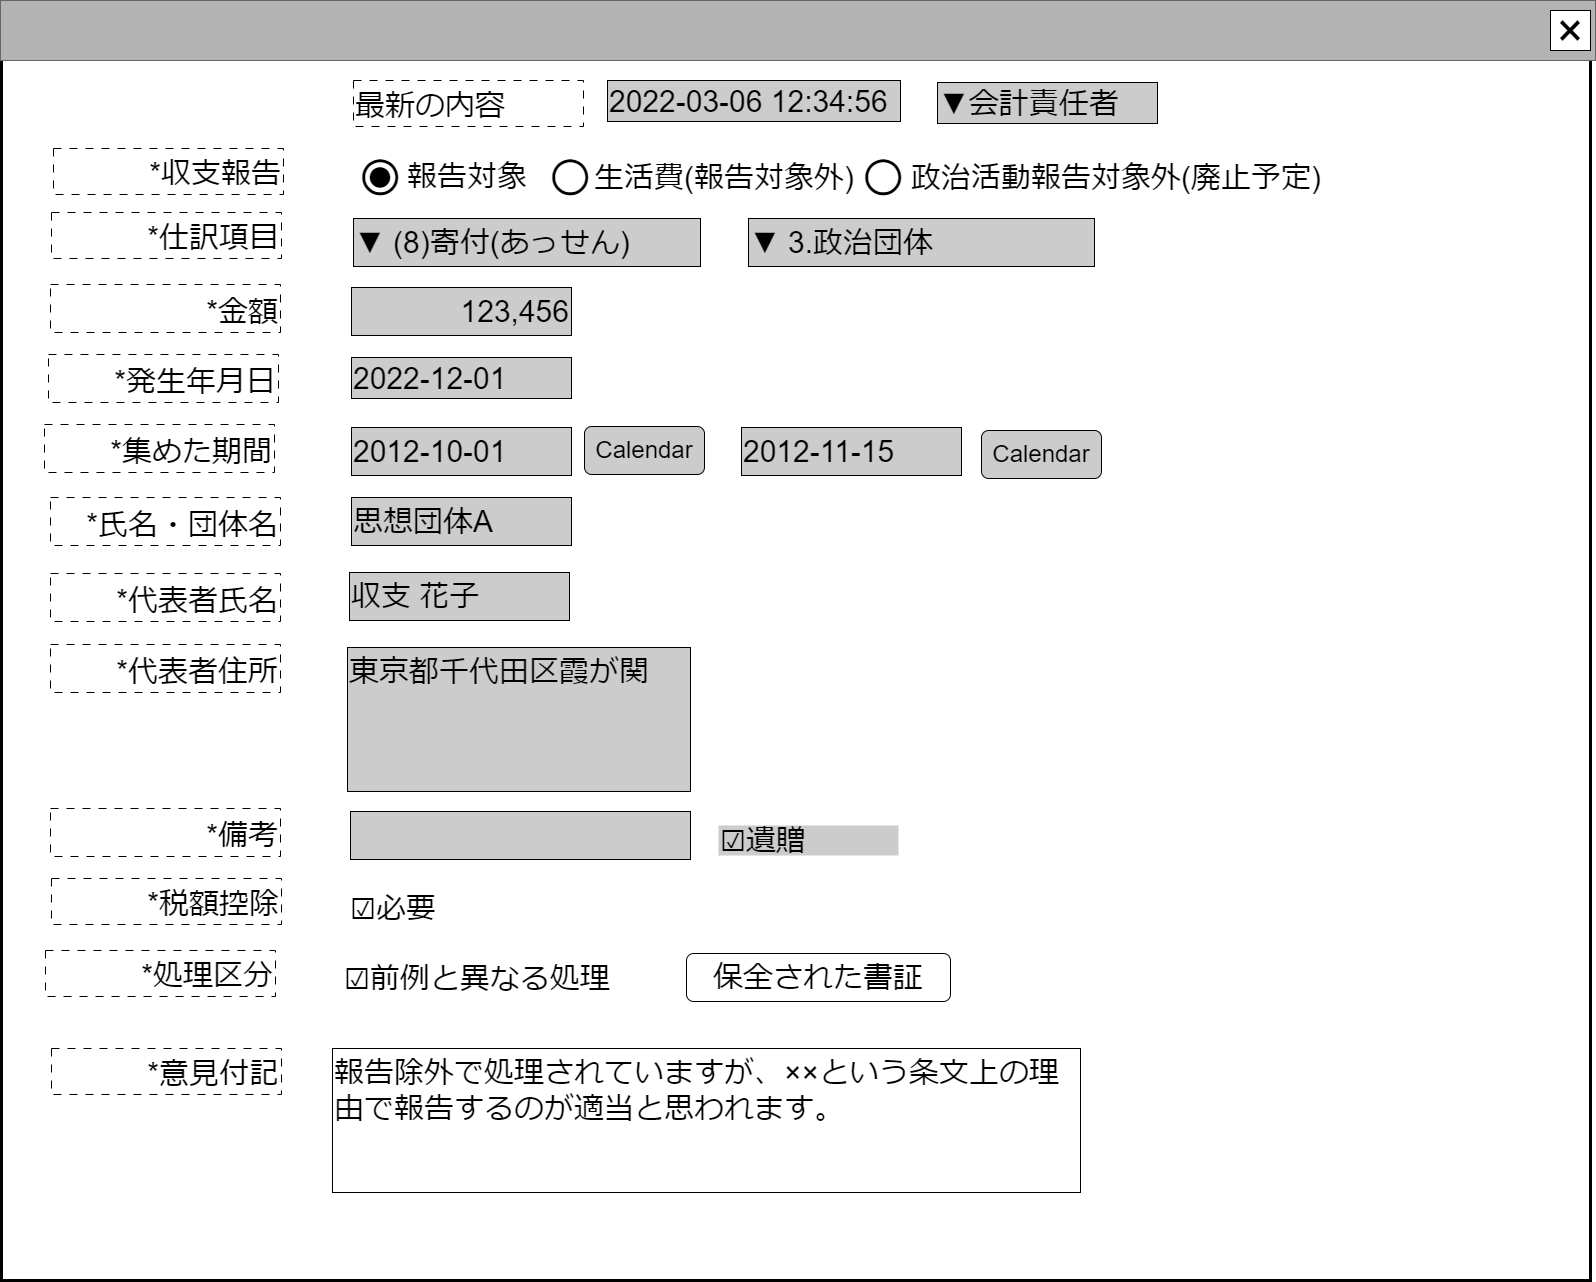

The diagram above was exported from draw.io. Its source (the exported page's mxGraphModel, read from the mxfile embedded in the PNG):
<mxGraphModel dx="2165" dy="1295" grid="1" gridSize="10" guides="1" tooltips="1" connect="1" arrows="1" fold="1" page="1" pageScale="1" pageWidth="1600" pageHeight="1200" math="0" shadow="0">
  <root>
    <mxCell id="0" />
    <mxCell id="cFaB45KztUIKXS-_cTrr-9" value="ウインドウ" style="locked=1;" parent="0" />
    <mxCell id="cFaB45KztUIKXS-_cTrr-10" value="" style="rounded=0;whiteSpace=wrap;html=1;strokeWidth=3;" parent="cFaB45KztUIKXS-_cTrr-9" vertex="1">
      <mxGeometry x="1" y="1" width="1589" height="1279" as="geometry" />
    </mxCell>
    <mxCell id="cFaB45KztUIKXS-_cTrr-11" value="" style="rounded=0;whiteSpace=wrap;html=1;fillColor=#B3B3B3;fontColor=#333333;strokeColor=#666666;" parent="cFaB45KztUIKXS-_cTrr-9" vertex="1">
      <mxGeometry width="1595" height="60" as="geometry" />
    </mxCell>
    <mxCell id="cFaB45KztUIKXS-_cTrr-12" value="&lt;font style=&quot;font-size: 48px;&quot;&gt;×&lt;/font&gt;" style="rounded=0;whiteSpace=wrap;html=1;" parent="cFaB45KztUIKXS-_cTrr-9" vertex="1">
      <mxGeometry x="1550" y="10" width="40" height="40" as="geometry" />
    </mxCell>
    <mxCell id="cFaB45KztUIKXS-_cTrr-14" value="名称未設定レイヤ" style="" parent="0" />
    <mxCell id="9JbMDj_ZPigItXiSbsYy-17" value="&lt;div style=&quot;&quot;&gt;&lt;span style=&quot;background-color: initial;&quot;&gt;&lt;font style=&quot;font-size: 30px;&quot;&gt;123,456&lt;/font&gt;&lt;/span&gt;&lt;/div&gt;" style="rounded=0;whiteSpace=wrap;html=1;align=right;fillColor=#CCCCCC;" parent="cFaB45KztUIKXS-_cTrr-14" vertex="1">
      <mxGeometry x="351" y="287" width="220" height="48" as="geometry" />
    </mxCell>
    <mxCell id="9JbMDj_ZPigItXiSbsYy-18" value="&lt;div style=&quot;&quot;&gt;&lt;span style=&quot;background-color: initial;&quot;&gt;&lt;font style=&quot;font-size: 30px;&quot;&gt;*金額&lt;/font&gt;&lt;/span&gt;&lt;/div&gt;" style="rounded=0;whiteSpace=wrap;html=1;align=right;dashed=1;dashPattern=8 8;verticalAlign=bottom;" parent="cFaB45KztUIKXS-_cTrr-14" vertex="1">
      <mxGeometry x="50" y="284" width="230" height="48" as="geometry" />
    </mxCell>
    <mxCell id="9JbMDj_ZPigItXiSbsYy-19" value="&lt;div style=&quot;&quot;&gt;&lt;font style=&quot;font-size: 30px;&quot;&gt;*収支報告&lt;/font&gt;&lt;/div&gt;" style="rounded=0;whiteSpace=wrap;html=1;align=right;dashed=1;dashPattern=8 8;verticalAlign=bottom;" parent="cFaB45KztUIKXS-_cTrr-14" vertex="1">
      <mxGeometry x="53" y="148" width="230" height="46" as="geometry" />
    </mxCell>
    <mxCell id="9JbMDj_ZPigItXiSbsYy-20" value="&lt;div style=&quot;&quot;&gt;&lt;span style=&quot;background-color: initial;&quot;&gt;&lt;font style=&quot;font-size: 30px;&quot;&gt;思想団体A&lt;/font&gt;&lt;/span&gt;&lt;/div&gt;" style="rounded=0;whiteSpace=wrap;html=1;align=left;fillColor=#CCCCCC;" parent="cFaB45KztUIKXS-_cTrr-14" vertex="1">
      <mxGeometry x="351" y="497" width="220" height="48" as="geometry" />
    </mxCell>
    <mxCell id="9JbMDj_ZPigItXiSbsYy-21" value="&lt;div style=&quot;font-size: 30px;&quot;&gt;&lt;span style=&quot;background-color: initial;&quot;&gt;*氏名・&lt;/span&gt;&lt;span style=&quot;background-color: initial;&quot;&gt;団体名&lt;/span&gt;&lt;/div&gt;" style="rounded=0;whiteSpace=wrap;html=1;align=right;dashed=1;dashPattern=8 8;verticalAlign=bottom;" parent="cFaB45KztUIKXS-_cTrr-14" vertex="1">
      <mxGeometry x="50" y="497" width="230" height="48" as="geometry" />
    </mxCell>
    <mxCell id="9JbMDj_ZPigItXiSbsYy-24" value="&lt;div style=&quot;&quot;&gt;&lt;span style=&quot;background-color: initial;&quot;&gt;&lt;font style=&quot;font-size: 30px;&quot;&gt;収支 花子&lt;/font&gt;&lt;/span&gt;&lt;/div&gt;" style="rounded=0;whiteSpace=wrap;html=1;align=left;fillColor=#CCCCCC;" parent="cFaB45KztUIKXS-_cTrr-14" vertex="1">
      <mxGeometry x="349" y="572" width="220" height="48" as="geometry" />
    </mxCell>
    <mxCell id="9JbMDj_ZPigItXiSbsYy-25" value="&lt;div style=&quot;&quot;&gt;&lt;span style=&quot;background-color: initial;&quot;&gt;&lt;font style=&quot;font-size: 30px;&quot;&gt;*代表者氏名&lt;/font&gt;&lt;/span&gt;&lt;/div&gt;" style="rounded=0;whiteSpace=wrap;html=1;align=right;dashed=1;dashPattern=8 8;verticalAlign=bottom;" parent="cFaB45KztUIKXS-_cTrr-14" vertex="1">
      <mxGeometry x="50" y="573" width="230" height="48" as="geometry" />
    </mxCell>
    <mxCell id="9JbMDj_ZPigItXiSbsYy-26" value="&lt;div style=&quot;&quot;&gt;&lt;span style=&quot;background-color: initial;&quot;&gt;&lt;font style=&quot;font-size: 30px;&quot;&gt;東京都千代田区霞が関&lt;/font&gt;&lt;/span&gt;&lt;/div&gt;" style="rounded=0;whiteSpace=wrap;html=1;align=left;verticalAlign=top;fillColor=#CCCCCC;" parent="cFaB45KztUIKXS-_cTrr-14" vertex="1">
      <mxGeometry x="347" y="647" width="343" height="144" as="geometry" />
    </mxCell>
    <mxCell id="9JbMDj_ZPigItXiSbsYy-27" value="&lt;div style=&quot;&quot;&gt;&lt;font style=&quot;font-size: 30px;&quot;&gt;*代表者住所&lt;/font&gt;&lt;/div&gt;" style="rounded=0;whiteSpace=wrap;html=1;align=right;dashed=1;dashPattern=8 8;verticalAlign=bottom;" parent="cFaB45KztUIKXS-_cTrr-14" vertex="1">
      <mxGeometry x="50" y="644" width="230" height="48" as="geometry" />
    </mxCell>
    <mxCell id="9JbMDj_ZPigItXiSbsYy-28" value="&lt;font style=&quot;font-size: 84px;&quot;&gt;○&lt;/font&gt;" style="text;html=1;strokeColor=none;fillColor=none;align=center;verticalAlign=middle;whiteSpace=wrap;rounded=0;fontSize=60;" parent="cFaB45KztUIKXS-_cTrr-14" vertex="1">
      <mxGeometry x="350" y="157" width="60" height="30" as="geometry" />
    </mxCell>
    <mxCell id="9JbMDj_ZPigItXiSbsYy-29" value="&lt;font style=&quot;font-size: 48px;&quot;&gt;●&lt;/font&gt;" style="text;html=1;strokeColor=none;fillColor=none;align=center;verticalAlign=middle;whiteSpace=wrap;rounded=0;fontSize=48;" parent="cFaB45KztUIKXS-_cTrr-14" vertex="1">
      <mxGeometry x="350" y="159" width="60" height="30" as="geometry" />
    </mxCell>
    <mxCell id="9JbMDj_ZPigItXiSbsYy-30" value="&lt;font style=&quot;font-size: 30px;&quot;&gt;報告対象&lt;/font&gt;" style="text;html=1;strokeColor=none;fillColor=none;align=left;verticalAlign=middle;whiteSpace=wrap;rounded=0;" parent="cFaB45KztUIKXS-_cTrr-14" vertex="1">
      <mxGeometry x="405" y="146" width="275" height="60" as="geometry" />
    </mxCell>
    <mxCell id="9JbMDj_ZPigItXiSbsYy-31" value="&lt;font style=&quot;font-size: 84px;&quot;&gt;○&lt;/font&gt;" style="text;html=1;strokeColor=none;fillColor=none;align=center;verticalAlign=middle;whiteSpace=wrap;rounded=0;fontSize=60;" parent="cFaB45KztUIKXS-_cTrr-14" vertex="1">
      <mxGeometry x="540" y="157" width="60" height="30" as="geometry" />
    </mxCell>
    <mxCell id="9JbMDj_ZPigItXiSbsYy-32" value="&lt;font style=&quot;font-size: 30px;&quot;&gt;生活費(報告対象外)&lt;/font&gt;" style="text;html=1;strokeColor=none;fillColor=none;align=left;verticalAlign=middle;whiteSpace=wrap;rounded=0;" parent="cFaB45KztUIKXS-_cTrr-14" vertex="1">
      <mxGeometry x="592" y="147" width="275" height="60" as="geometry" />
    </mxCell>
    <mxCell id="9JbMDj_ZPigItXiSbsYy-33" value="&lt;font style=&quot;font-size: 30px;&quot;&gt;*仕訳項目&lt;/font&gt;" style="rounded=0;whiteSpace=wrap;html=1;align=right;dashed=1;dashPattern=8 8;verticalAlign=bottom;" parent="cFaB45KztUIKXS-_cTrr-14" vertex="1">
      <mxGeometry x="51" y="212" width="230" height="46" as="geometry" />
    </mxCell>
    <mxCell id="9JbMDj_ZPigItXiSbsYy-34" value="&lt;div style=&quot;&quot;&gt;&lt;font style=&quot;font-size: 30px;&quot;&gt;▼ (8)寄付(あっせん)&lt;/font&gt;&lt;/div&gt;" style="rounded=0;whiteSpace=wrap;html=1;align=left;fillColor=#CCCCCC;" parent="cFaB45KztUIKXS-_cTrr-14" vertex="1">
      <mxGeometry x="353" y="218" width="347" height="48" as="geometry" />
    </mxCell>
    <mxCell id="9JbMDj_ZPigItXiSbsYy-35" value="&lt;div style=&quot;&quot;&gt;&lt;font style=&quot;font-size: 30px;&quot;&gt;▼ 3.政治団体&lt;/font&gt;&lt;/div&gt;" style="rounded=0;whiteSpace=wrap;html=1;align=left;fillColor=#CCCCCC;" parent="cFaB45KztUIKXS-_cTrr-14" vertex="1">
      <mxGeometry x="748" y="218" width="346" height="48" as="geometry" />
    </mxCell>
    <mxCell id="9JbMDj_ZPigItXiSbsYy-36" value="&lt;div style=&quot;&quot;&gt;&lt;span style=&quot;background-color: initial;&quot;&gt;&lt;font style=&quot;font-size: 30px;&quot;&gt;2022-12-01&lt;/font&gt;&lt;/span&gt;&lt;/div&gt;" style="rounded=0;whiteSpace=wrap;html=1;align=left;fillColor=#CCCCCC;" parent="cFaB45KztUIKXS-_cTrr-14" vertex="1">
      <mxGeometry x="351" y="357" width="220" height="41" as="geometry" />
    </mxCell>
    <mxCell id="9JbMDj_ZPigItXiSbsYy-37" value="&lt;div style=&quot;&quot;&gt;&lt;font style=&quot;font-size: 30px;&quot;&gt;*発生年月日&lt;/font&gt;&lt;/div&gt;" style="rounded=0;whiteSpace=wrap;html=1;align=right;dashed=1;dashPattern=8 8;verticalAlign=bottom;" parent="cFaB45KztUIKXS-_cTrr-14" vertex="1">
      <mxGeometry x="48" y="354" width="230" height="48" as="geometry" />
    </mxCell>
    <mxCell id="9JbMDj_ZPigItXiSbsYy-38" value="&lt;div style=&quot;&quot;&gt;&lt;br&gt;&lt;/div&gt;" style="rounded=0;whiteSpace=wrap;html=1;align=left;verticalAlign=top;fillColor=#CCCCCC;" parent="cFaB45KztUIKXS-_cTrr-14" vertex="1">
      <mxGeometry x="350" y="811" width="340" height="48" as="geometry" />
    </mxCell>
    <mxCell id="9JbMDj_ZPigItXiSbsYy-39" value="&lt;font style=&quot;font-size: 30px;&quot;&gt;*備考&lt;/font&gt;" style="rounded=0;whiteSpace=wrap;html=1;align=right;dashed=1;dashPattern=8 8;verticalAlign=bottom;" parent="cFaB45KztUIKXS-_cTrr-14" vertex="1">
      <mxGeometry x="50" y="808" width="230" height="48" as="geometry" />
    </mxCell>
    <mxCell id="9JbMDj_ZPigItXiSbsYy-40" value="&lt;font style=&quot;font-size: 30px;&quot;&gt;☑遺贈&lt;/font&gt;" style="text;html=1;strokeColor=none;fillColor=#CCCCCC;align=left;verticalAlign=middle;whiteSpace=wrap;rounded=0;" parent="cFaB45KztUIKXS-_cTrr-14" vertex="1">
      <mxGeometry x="718" y="825" width="180" height="30" as="geometry" />
    </mxCell>
    <mxCell id="9JbMDj_ZPigItXiSbsYy-41" value="&lt;div style=&quot;&quot;&gt;&lt;span style=&quot;font-size: 30px;&quot;&gt;*集めた期間&lt;/span&gt;&lt;/div&gt;" style="rounded=0;whiteSpace=wrap;html=1;align=right;dashed=1;dashPattern=8 8;verticalAlign=bottom;" parent="cFaB45KztUIKXS-_cTrr-14" vertex="1">
      <mxGeometry x="44" y="424" width="230" height="48" as="geometry" />
    </mxCell>
    <mxCell id="9JbMDj_ZPigItXiSbsYy-42" value="&lt;div style=&quot;&quot;&gt;&lt;span style=&quot;background-color: initial;&quot;&gt;&lt;font style=&quot;font-size: 30px;&quot;&gt;2012-10-01&lt;/font&gt;&lt;/span&gt;&lt;/div&gt;" style="rounded=0;whiteSpace=wrap;html=1;align=left;fillColor=#CCCCCC;" parent="cFaB45KztUIKXS-_cTrr-14" vertex="1">
      <mxGeometry x="351" y="427" width="220" height="48" as="geometry" />
    </mxCell>
    <mxCell id="9JbMDj_ZPigItXiSbsYy-43" value="&lt;div style=&quot;&quot;&gt;&lt;span style=&quot;background-color: initial;&quot;&gt;&lt;font style=&quot;font-size: 30px;&quot;&gt;2012-11-15&lt;/font&gt;&lt;/span&gt;&lt;/div&gt;" style="rounded=0;whiteSpace=wrap;html=1;align=left;fillColor=#CCCCCC;" parent="cFaB45KztUIKXS-_cTrr-14" vertex="1">
      <mxGeometry x="741" y="427" width="220" height="48" as="geometry" />
    </mxCell>
    <mxCell id="9JbMDj_ZPigItXiSbsYy-44" value="&lt;span style=&quot;font-size: 24px;&quot;&gt;Calendar&lt;/span&gt;" style="rounded=1;whiteSpace=wrap;html=1;fillColor=#CCCCCC;" parent="cFaB45KztUIKXS-_cTrr-14" vertex="1">
      <mxGeometry x="584" y="426" width="120" height="48" as="geometry" />
    </mxCell>
    <mxCell id="9JbMDj_ZPigItXiSbsYy-45" value="&lt;span style=&quot;font-size: 24px;&quot;&gt;Calendar&lt;/span&gt;" style="rounded=1;whiteSpace=wrap;html=1;fillColor=#CCCCCC;" parent="cFaB45KztUIKXS-_cTrr-14" vertex="1">
      <mxGeometry x="981" y="430" width="120" height="48" as="geometry" />
    </mxCell>
    <mxCell id="9JbMDj_ZPigItXiSbsYy-46" value="&lt;font style=&quot;font-size: 30px;&quot;&gt;*税額控除&lt;/font&gt;" style="rounded=0;whiteSpace=wrap;html=1;align=right;dashed=1;dashPattern=8 8;verticalAlign=bottom;" parent="cFaB45KztUIKXS-_cTrr-14" vertex="1">
      <mxGeometry x="51" y="878" width="230" height="46" as="geometry" />
    </mxCell>
    <mxCell id="9JbMDj_ZPigItXiSbsYy-47" value="&lt;font style=&quot;font-size: 30px;&quot;&gt;☑必要&lt;/font&gt;" style="text;html=1;strokeColor=none;fillColor=none;align=left;verticalAlign=middle;whiteSpace=wrap;rounded=0;" parent="cFaB45KztUIKXS-_cTrr-14" vertex="1">
      <mxGeometry x="348" y="893" width="180" height="30" as="geometry" />
    </mxCell>
    <mxCell id="9JbMDj_ZPigItXiSbsYy-48" value="&lt;span style=&quot;font-size: 30px;&quot;&gt;報告除外で処理されていますが、××という条文上の理由で報告するのが適当と思われます。&lt;/span&gt;" style="rounded=0;whiteSpace=wrap;html=1;align=left;verticalAlign=top;fillColor=#FFFFFF;" parent="cFaB45KztUIKXS-_cTrr-14" vertex="1">
      <mxGeometry x="332" y="1048" width="748" height="144" as="geometry" />
    </mxCell>
    <mxCell id="9JbMDj_ZPigItXiSbsYy-51" value="&lt;font style=&quot;font-size: 84px;&quot;&gt;○&lt;/font&gt;" style="text;html=1;strokeColor=none;fillColor=none;align=center;verticalAlign=middle;whiteSpace=wrap;rounded=0;fontSize=60;" parent="cFaB45KztUIKXS-_cTrr-14" vertex="1">
      <mxGeometry x="853" y="157" width="60" height="30" as="geometry" />
    </mxCell>
    <mxCell id="9JbMDj_ZPigItXiSbsYy-52" value="&lt;font style=&quot;font-size: 30px;&quot;&gt;政治活動報告対象外(廃止予定)&lt;/font&gt;" style="text;html=1;strokeColor=none;fillColor=none;align=left;verticalAlign=middle;whiteSpace=wrap;rounded=0;" parent="cFaB45KztUIKXS-_cTrr-14" vertex="1">
      <mxGeometry x="909" y="147" width="421" height="60" as="geometry" />
    </mxCell>
    <mxCell id="9JbMDj_ZPigItXiSbsYy-53" value="&lt;font style=&quot;font-size: 30px;&quot;&gt;*意見付記&lt;/font&gt;" style="rounded=0;whiteSpace=wrap;html=1;align=right;dashed=1;dashPattern=8 8;verticalAlign=bottom;" parent="cFaB45KztUIKXS-_cTrr-14" vertex="1">
      <mxGeometry x="51" y="1048" width="230" height="46" as="geometry" />
    </mxCell>
    <mxCell id="9JbMDj_ZPigItXiSbsYy-54" value="&lt;font style=&quot;font-size: 30px;&quot;&gt;*処理区分&lt;/font&gt;" style="rounded=0;whiteSpace=wrap;html=1;align=right;dashed=1;dashPattern=8 8;verticalAlign=bottom;" parent="cFaB45KztUIKXS-_cTrr-14" vertex="1">
      <mxGeometry x="45" y="950" width="230" height="46" as="geometry" />
    </mxCell>
    <mxCell id="9JbMDj_ZPigItXiSbsYy-55" value="&lt;font style=&quot;font-size: 30px;&quot;&gt;☑前例と異なる処理&lt;/font&gt;" style="text;html=1;strokeColor=none;fillColor=none;align=left;verticalAlign=middle;whiteSpace=wrap;rounded=0;" parent="cFaB45KztUIKXS-_cTrr-14" vertex="1">
      <mxGeometry x="342" y="963" width="408" height="30" as="geometry" />
    </mxCell>
    <mxCell id="9JbMDj_ZPigItXiSbsYy-56" value="&lt;span style=&quot;font-size: 30px;&quot;&gt;保全された書証&lt;/span&gt;" style="rounded=1;whiteSpace=wrap;html=1;" parent="cFaB45KztUIKXS-_cTrr-14" vertex="1">
      <mxGeometry x="686" y="953" width="264" height="48" as="geometry" />
    </mxCell>
    <mxCell id="9JbMDj_ZPigItXiSbsYy-87" value="&lt;font style=&quot;font-size: 30px;&quot;&gt;最新の内容&lt;/font&gt;" style="rounded=0;whiteSpace=wrap;html=1;align=left;dashed=1;dashPattern=8 8;verticalAlign=bottom;" parent="cFaB45KztUIKXS-_cTrr-14" vertex="1">
      <mxGeometry x="353" y="80" width="230" height="46" as="geometry" />
    </mxCell>
    <mxCell id="9JbMDj_ZPigItXiSbsYy-88" value="&lt;div style=&quot;&quot;&gt;&lt;span style=&quot;text-align: center;&quot;&gt;&lt;font style=&quot;font-size: 30px;&quot;&gt;2022-03-06 12:34:56&lt;/font&gt;&lt;/span&gt;&lt;br&gt;&lt;/div&gt;" style="rounded=0;whiteSpace=wrap;html=1;align=left;fillColor=#CCCCCC;" parent="cFaB45KztUIKXS-_cTrr-14" vertex="1">
      <mxGeometry x="607" y="80" width="293" height="41" as="geometry" />
    </mxCell>
    <mxCell id="9JbMDj_ZPigItXiSbsYy-89" value="&lt;div style=&quot;&quot;&gt;&lt;span style=&quot;background-color: initial;&quot;&gt;&lt;font style=&quot;font-size: 30px;&quot;&gt;▼会計責任者&lt;/font&gt;&lt;/span&gt;&lt;/div&gt;" style="rounded=0;whiteSpace=wrap;html=1;align=left;fillColor=#CCCCCC;" parent="cFaB45KztUIKXS-_cTrr-14" vertex="1">
      <mxGeometry x="937" y="82" width="220" height="41" as="geometry" />
    </mxCell>
  </root>
</mxGraphModel>